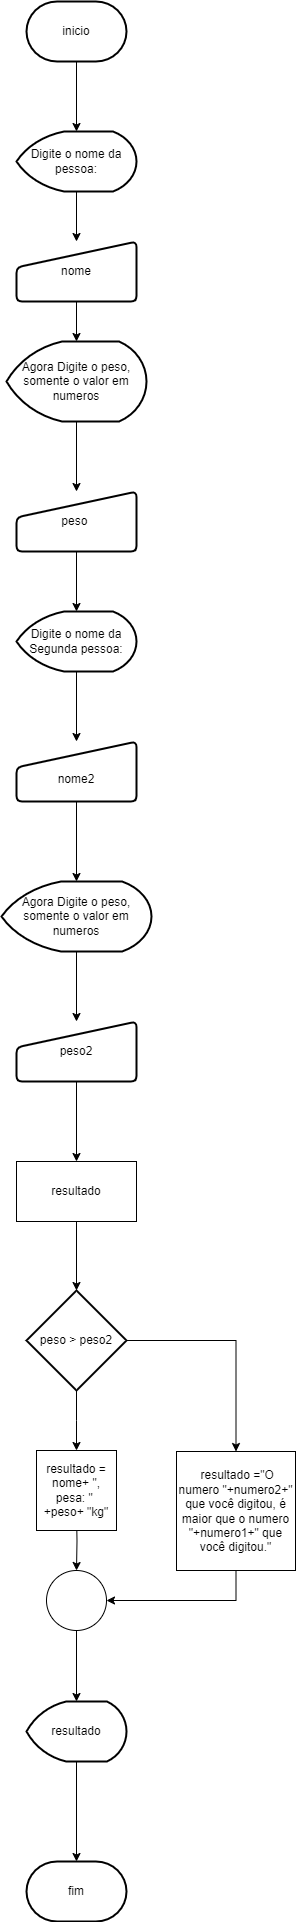

The diagram above was exported from draw.io. Its source (the exported page's mxGraphModel, read from the mxfile embedded in the PNG):
<mxGraphModel dx="405" dy="418" grid="1" gridSize="10" guides="1" tooltips="1" connect="1" arrows="1" fold="1" page="1" pageScale="1" pageWidth="827" pageHeight="1169" math="0" shadow="0">
  <root>
    <mxCell id="0" />
    <mxCell id="1" parent="0" />
    <mxCell id="9RM7PMXOeWfi8y1bQBPI-30" value="" style="edgeStyle=orthogonalEdgeStyle;rounded=0;orthogonalLoop=1;jettySize=auto;html=1;" edge="1" parent="1" source="9RM7PMXOeWfi8y1bQBPI-1" target="9RM7PMXOeWfi8y1bQBPI-2">
      <mxGeometry relative="1" as="geometry" />
    </mxCell>
    <mxCell id="9RM7PMXOeWfi8y1bQBPI-1" value="inicio" style="strokeWidth=2;html=1;shape=mxgraph.flowchart.terminator;whiteSpace=wrap;" vertex="1" parent="1">
      <mxGeometry x="150" y="40" width="100" height="60" as="geometry" />
    </mxCell>
    <mxCell id="9RM7PMXOeWfi8y1bQBPI-31" value="" style="edgeStyle=orthogonalEdgeStyle;rounded=0;orthogonalLoop=1;jettySize=auto;html=1;" edge="1" parent="1" source="9RM7PMXOeWfi8y1bQBPI-2" target="9RM7PMXOeWfi8y1bQBPI-3">
      <mxGeometry relative="1" as="geometry" />
    </mxCell>
    <mxCell id="9RM7PMXOeWfi8y1bQBPI-2" value="Digite o nome da pessoa:" style="strokeWidth=2;html=1;shape=mxgraph.flowchart.display;whiteSpace=wrap;" vertex="1" parent="1">
      <mxGeometry x="140" y="170" width="120" height="60" as="geometry" />
    </mxCell>
    <mxCell id="9RM7PMXOeWfi8y1bQBPI-32" value="" style="edgeStyle=orthogonalEdgeStyle;rounded=0;orthogonalLoop=1;jettySize=auto;html=1;" edge="1" parent="1" source="9RM7PMXOeWfi8y1bQBPI-3" target="9RM7PMXOeWfi8y1bQBPI-17">
      <mxGeometry relative="1" as="geometry" />
    </mxCell>
    <mxCell id="9RM7PMXOeWfi8y1bQBPI-3" value="nome" style="html=1;strokeWidth=2;shape=manualInput;whiteSpace=wrap;rounded=1;size=26;arcSize=11;" vertex="1" parent="1">
      <mxGeometry x="140" y="280" width="120" height="60" as="geometry" />
    </mxCell>
    <mxCell id="9RM7PMXOeWfi8y1bQBPI-7" value="" style="edgeStyle=orthogonalEdgeStyle;rounded=0;orthogonalLoop=1;jettySize=auto;html=1;" edge="1" parent="1" source="9RM7PMXOeWfi8y1bQBPI-4">
      <mxGeometry relative="1" as="geometry">
        <mxPoint x="200" y="1489" as="targetPoint" />
      </mxGeometry>
    </mxCell>
    <mxCell id="9RM7PMXOeWfi8y1bQBPI-11" style="edgeStyle=orthogonalEdgeStyle;rounded=0;orthogonalLoop=1;jettySize=auto;html=1;entryX=0.5;entryY=0;entryDx=0;entryDy=0;" edge="1" parent="1" source="9RM7PMXOeWfi8y1bQBPI-4" target="9RM7PMXOeWfi8y1bQBPI-10">
      <mxGeometry relative="1" as="geometry" />
    </mxCell>
    <mxCell id="9RM7PMXOeWfi8y1bQBPI-4" value="peso &amp;gt; peso2" style="strokeWidth=2;html=1;shape=mxgraph.flowchart.decision;whiteSpace=wrap;" vertex="1" parent="1">
      <mxGeometry x="150" y="1329" width="100" height="100" as="geometry" />
    </mxCell>
    <mxCell id="9RM7PMXOeWfi8y1bQBPI-28" value="" style="edgeStyle=orthogonalEdgeStyle;rounded=0;orthogonalLoop=1;jettySize=auto;html=1;" edge="1" parent="1" source="9RM7PMXOeWfi8y1bQBPI-5" target="9RM7PMXOeWfi8y1bQBPI-19">
      <mxGeometry relative="1" as="geometry" />
    </mxCell>
    <mxCell id="9RM7PMXOeWfi8y1bQBPI-5" value="" style="verticalLabelPosition=bottom;verticalAlign=top;html=1;shape=mxgraph.flowchart.on-page_reference;" vertex="1" parent="1">
      <mxGeometry x="170" y="1609" width="60" height="60" as="geometry" />
    </mxCell>
    <mxCell id="9RM7PMXOeWfi8y1bQBPI-8" value="" style="edgeStyle=orthogonalEdgeStyle;rounded=0;orthogonalLoop=1;jettySize=auto;html=1;" edge="1" parent="1" target="9RM7PMXOeWfi8y1bQBPI-5">
      <mxGeometry relative="1" as="geometry">
        <mxPoint x="200" y="1549" as="sourcePoint" />
      </mxGeometry>
    </mxCell>
    <mxCell id="9RM7PMXOeWfi8y1bQBPI-9" value="resultado = nome+ &quot;, pesa: &quot;&amp;nbsp; +peso+ &quot;kg&quot;" style="whiteSpace=wrap;html=1;aspect=fixed;" vertex="1" parent="1">
      <mxGeometry x="160" y="1489" width="80" height="80" as="geometry" />
    </mxCell>
    <mxCell id="9RM7PMXOeWfi8y1bQBPI-15" value="" style="edgeStyle=orthogonalEdgeStyle;rounded=0;orthogonalLoop=1;jettySize=auto;html=1;entryX=1;entryY=0.5;entryDx=0;entryDy=0;entryPerimeter=0;exitX=0.5;exitY=1;exitDx=0;exitDy=0;" edge="1" parent="1" source="9RM7PMXOeWfi8y1bQBPI-10" target="9RM7PMXOeWfi8y1bQBPI-5">
      <mxGeometry relative="1" as="geometry" />
    </mxCell>
    <mxCell id="9RM7PMXOeWfi8y1bQBPI-10" value="&amp;nbsp;resultado =&quot;O numero &quot;+numero2+&quot; que você digitou, é maior que o numero &quot;+numero1+&quot; que você digitou.&quot;" style="whiteSpace=wrap;html=1;aspect=fixed;" vertex="1" parent="1">
      <mxGeometry x="300" y="1490" width="119" height="119" as="geometry" />
    </mxCell>
    <mxCell id="9RM7PMXOeWfi8y1bQBPI-39" value="" style="edgeStyle=orthogonalEdgeStyle;rounded=0;orthogonalLoop=1;jettySize=auto;html=1;" edge="1" parent="1" source="9RM7PMXOeWfi8y1bQBPI-16" target="9RM7PMXOeWfi8y1bQBPI-4">
      <mxGeometry relative="1" as="geometry" />
    </mxCell>
    <mxCell id="9RM7PMXOeWfi8y1bQBPI-16" value="resultado" style="rounded=0;whiteSpace=wrap;html=1;" vertex="1" parent="1">
      <mxGeometry x="140" y="1200" width="120" height="60" as="geometry" />
    </mxCell>
    <mxCell id="9RM7PMXOeWfi8y1bQBPI-33" value="" style="edgeStyle=orthogonalEdgeStyle;rounded=0;orthogonalLoop=1;jettySize=auto;html=1;" edge="1" parent="1" source="9RM7PMXOeWfi8y1bQBPI-17" target="9RM7PMXOeWfi8y1bQBPI-18">
      <mxGeometry relative="1" as="geometry" />
    </mxCell>
    <mxCell id="9RM7PMXOeWfi8y1bQBPI-17" value="Agora Digite o peso, somente o valor em numeros" style="strokeWidth=2;html=1;shape=mxgraph.flowchart.display;whiteSpace=wrap;" vertex="1" parent="1">
      <mxGeometry x="130" y="380" width="140" height="80" as="geometry" />
    </mxCell>
    <mxCell id="9RM7PMXOeWfi8y1bQBPI-34" value="" style="edgeStyle=orthogonalEdgeStyle;rounded=0;orthogonalLoop=1;jettySize=auto;html=1;" edge="1" parent="1" source="9RM7PMXOeWfi8y1bQBPI-18" target="9RM7PMXOeWfi8y1bQBPI-21">
      <mxGeometry relative="1" as="geometry" />
    </mxCell>
    <mxCell id="9RM7PMXOeWfi8y1bQBPI-18" value="peso&amp;nbsp;" style="html=1;strokeWidth=2;shape=manualInput;whiteSpace=wrap;rounded=1;size=26;arcSize=11;" vertex="1" parent="1">
      <mxGeometry x="140" y="530" width="120" height="60" as="geometry" />
    </mxCell>
    <mxCell id="9RM7PMXOeWfi8y1bQBPI-29" value="" style="edgeStyle=orthogonalEdgeStyle;rounded=0;orthogonalLoop=1;jettySize=auto;html=1;" edge="1" parent="1" source="9RM7PMXOeWfi8y1bQBPI-19" target="9RM7PMXOeWfi8y1bQBPI-20">
      <mxGeometry relative="1" as="geometry" />
    </mxCell>
    <mxCell id="9RM7PMXOeWfi8y1bQBPI-19" value="resultado" style="strokeWidth=2;html=1;shape=mxgraph.flowchart.display;whiteSpace=wrap;" vertex="1" parent="1">
      <mxGeometry x="150" y="1740" width="100" height="60" as="geometry" />
    </mxCell>
    <mxCell id="9RM7PMXOeWfi8y1bQBPI-20" value="fim" style="strokeWidth=2;html=1;shape=mxgraph.flowchart.terminator;whiteSpace=wrap;" vertex="1" parent="1">
      <mxGeometry x="150" y="1900" width="100" height="60" as="geometry" />
    </mxCell>
    <mxCell id="9RM7PMXOeWfi8y1bQBPI-35" value="" style="edgeStyle=orthogonalEdgeStyle;rounded=0;orthogonalLoop=1;jettySize=auto;html=1;" edge="1" parent="1" source="9RM7PMXOeWfi8y1bQBPI-21" target="9RM7PMXOeWfi8y1bQBPI-22">
      <mxGeometry relative="1" as="geometry" />
    </mxCell>
    <mxCell id="9RM7PMXOeWfi8y1bQBPI-21" value="Digite o nome da Segunda pessoa:" style="strokeWidth=2;html=1;shape=mxgraph.flowchart.display;whiteSpace=wrap;" vertex="1" parent="1">
      <mxGeometry x="140" y="650" width="120" height="60" as="geometry" />
    </mxCell>
    <mxCell id="9RM7PMXOeWfi8y1bQBPI-36" value="" style="edgeStyle=orthogonalEdgeStyle;rounded=0;orthogonalLoop=1;jettySize=auto;html=1;" edge="1" parent="1" source="9RM7PMXOeWfi8y1bQBPI-22" target="9RM7PMXOeWfi8y1bQBPI-23">
      <mxGeometry relative="1" as="geometry" />
    </mxCell>
    <mxCell id="9RM7PMXOeWfi8y1bQBPI-22" value="&lt;br&gt;nome2&lt;br&gt;" style="html=1;strokeWidth=2;shape=manualInput;whiteSpace=wrap;rounded=1;size=26;arcSize=11;" vertex="1" parent="1">
      <mxGeometry x="140" y="780" width="120" height="60" as="geometry" />
    </mxCell>
    <mxCell id="9RM7PMXOeWfi8y1bQBPI-37" value="" style="edgeStyle=orthogonalEdgeStyle;rounded=0;orthogonalLoop=1;jettySize=auto;html=1;" edge="1" parent="1" source="9RM7PMXOeWfi8y1bQBPI-23" target="9RM7PMXOeWfi8y1bQBPI-24">
      <mxGeometry relative="1" as="geometry" />
    </mxCell>
    <mxCell id="9RM7PMXOeWfi8y1bQBPI-23" value="Agora Digite o peso, somente o valor em numeros" style="strokeWidth=2;html=1;shape=mxgraph.flowchart.display;whiteSpace=wrap;" vertex="1" parent="1">
      <mxGeometry x="125" y="920" width="150" height="70" as="geometry" />
    </mxCell>
    <mxCell id="9RM7PMXOeWfi8y1bQBPI-38" value="" style="edgeStyle=orthogonalEdgeStyle;rounded=0;orthogonalLoop=1;jettySize=auto;html=1;" edge="1" parent="1" source="9RM7PMXOeWfi8y1bQBPI-24" target="9RM7PMXOeWfi8y1bQBPI-16">
      <mxGeometry relative="1" as="geometry" />
    </mxCell>
    <mxCell id="9RM7PMXOeWfi8y1bQBPI-24" value="peso2" style="html=1;strokeWidth=2;shape=manualInput;whiteSpace=wrap;rounded=1;size=26;arcSize=11;" vertex="1" parent="1">
      <mxGeometry x="140" y="1060" width="120" height="60" as="geometry" />
    </mxCell>
  </root>
</mxGraphModel>